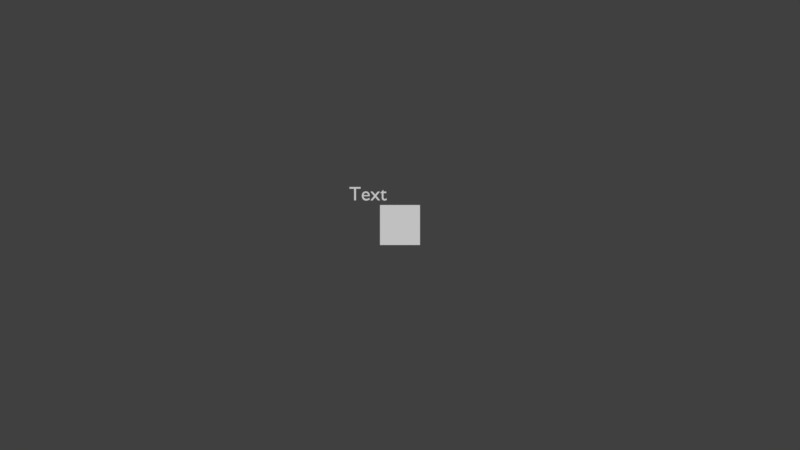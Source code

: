 # Source: airplaneHUD.blend  (saved by Blender 2.79.0; exported with 4.5.12 LTS)
import bpy
from mathutils import Matrix  # noqa: F401  (used for matrix-valued properties, if any)

bpy.ops.wm.read_factory_settings(use_empty=True)
scene = bpy.context.scene
scene.name = 'Scene'

# ---- collections
col_collection_1 = bpy.data.collections.new('Collection 1'); scene.collection.children.link(col_collection_1)
col_collection_1.hide_render = True
col_collection_1.hide_viewport = True
col_collection_2 = bpy.data.collections.new('Collection 2'); scene.collection.children.link(col_collection_2)
col_collection_2.hide_render = True
col_collection_2.hide_viewport = True
col_collection_3 = bpy.data.collections.new('Collection 3'); scene.collection.children.link(col_collection_3)

# ---- materials (node trees are filled in below, after node groups)
mat_kotak = bpy.data.materials.new('kotak')
mat_kotak.alpha_threshold = 0.0
mat_kotak.use_transparent_shadow = False
mat_kotak.roughness = 0.5
mat_kotak.specular_intensity = 0.0

# ---- material node trees

# ---- world
world_world = bpy.data.worlds.new('World'); scene.world = world_world
world_world.color = (0.05088, 0.05088, 0.05088)
world_world.use_sun_shadow = False
world_world.sun_shadow_jitter_overblur = 0.0
world_world.cycles.sampling_method = 'MANUAL'

# ---- cameras
cam_camera = bpy.data.cameras.new('Camera')
cam_camera.type = 'ORTHO'
cam_camera.clip_end = 100.0
cam_camera.lens = 20.0
cam_camera.sensor_width = 32.0
cam_camera.sensor_height = 18.0
cam_camera.ortho_scale = 20.0
cam_camera.display_size = 2.0
cam_camera.dof.focus_distance = 0.0
cam_camera.dof.aperture_fstop = 128.0
cam_camera.dof.aperture_blades = 6

# ---- meshes
me_kotak = bpy.data.meshes.new('kotak')
me_kotak.from_pydata([(-0.5, -0.5, 0.0), (0.5, -0.5, 0.0), (-0.5, 0.5, 0.0), (0.5, 0.5, 0.0)], [], [(0, 1, 3, 2)])
_uv = me_kotak.uv_layers.new(name='UVMap')
_uv.uv.foreach_set('vector', [0.0, 0.0, 1.0, 0.0, 1.0, 1.0, 0.0, 1.0])
me_kotak.materials.append(mat_kotak)
me_kotak.use_remesh_preserve_volume = False
me_kotak.use_remesh_preserve_attributes = False
me_kotak.use_mirror_vertex_groups = False
me_kotak.update()

# ---- curves / text
txt_text_002 = bpy.data.curves.new('Text.002', 'FONT')
txt_text_002.dimensions = '2D'
txt_text_002.body = 'Text'
txt_text_002.use_path_clamp = True
txt_text_002.bevel_resolution = 0
txt_text = bpy.data.curves.new('Text', 'FONT')
txt_text.dimensions = '2D'
txt_text.body = 'Text'
txt_text.use_path_clamp = True
txt_text.bevel_resolution = 0
txt_text_001 = bpy.data.curves.new('Text.001', 'FONT')
txt_text_001.dimensions = '2D'
txt_text_001.body = 'Text'
txt_text_001.use_path_clamp = True
txt_text_001.bevel_resolution = 0

# ---- objects
ob_camera = bpy.data.objects.new('Camera', cam_camera)
ob_airplane_hud = bpy.data.objects.new('airplane_HUD', None)
ob_indikatormusuh = bpy.data.objects.new('indikatorMusuh', None)
ob_text_001 = bpy.data.objects.new('Text.001', txt_text_002)
ob_text = bpy.data.objects.new('Text', txt_text)
ob_kotak = bpy.data.objects.new('kotak', me_kotak)
ob_text_002 = bpy.data.objects.new('Text.002', txt_text_001)

# ---- transforms, parenting, visibility, modifiers, constraints
ob_camera.location = (0.0, 0.0, 20.0)
ob_camera.lineart.crease_threshold = 0.0
ob_airplane_hud.location = (0.0, 0.0, 0.0)
ob_airplane_hud.empty_display_type = 'ARROWS'
ob_airplane_hud.empty_image_offset = (0.0, 0.0)
ob_airplane_hud.lineart.crease_threshold = 0.0
ob_indikatormusuh.parent = ob_airplane_hud
ob_indikatormusuh.location = (0.0, 0.0, 0.0)
ob_indikatormusuh.empty_display_type = 'ARROWS'
ob_indikatormusuh.empty_image_offset = (0.0, 0.0)
ob_indikatormusuh.lineart.crease_threshold = 0.0
ob_text_001.parent = ob_airplane_hud
ob_text_001.location = (5.994, 0.0, 0.0)
ob_text_001.scale = (0.6888, 0.6888, 0.6888)
ob_text_001.lineart.crease_threshold = 0.0
ob_text.parent = ob_airplane_hud
ob_text.location = (-9.379, 0.0, 0.0)
ob_text.scale = (0.7685, 0.7685, 0.7685)
ob_text.lineart.crease_threshold = 0.0
ob_kotak.location = (0.0, 0.0, 0.0)
ob_kotak.lineart.crease_threshold = 0.0
ob_text_002.parent = ob_kotak
ob_text_002.location = (-1.272, 0.6158, 0.09538)
ob_text_002.scale = (0.4909, 0.4909, 0.4909)
ob_text_002.lineart.crease_threshold = 0.0

# ---- collection membership
col_collection_1.objects.link(ob_camera)
col_collection_2.objects.link(ob_airplane_hud)
col_collection_2.objects.link(ob_indikatormusuh)
col_collection_2.objects.link(ob_text_001)
col_collection_2.objects.link(ob_text)
col_collection_3.objects.link(ob_kotak)
col_collection_3.objects.link(ob_text_002)

# ---- scene / render settings (as saved in the file)
scene.camera = ob_camera
scene.frame_start = 1; scene.frame_end = 250; scene.frame_set(1)
scene.render.engine = 'BLENDER_EEVEE_NEXT'
scene.render.image_settings.color_mode = 'RGB'
scene.render.image_settings.compression = 90
scene.render.resolution_x = 1366
scene.render.resolution_y = 768
scene.render.dither_intensity = 0.0
scene.cycles.use_denoising = False
scene.cycles.samples = 128
scene.cycles.sampling_pattern = 'TABULATED_SOBOL'
scene.cycles.use_adaptive_sampling = False
scene.cycles.use_light_tree = False
scene.cycles.blur_glossy = 0.0
scene.cycles.sample_clamp_indirect = 0.0
scene.view_settings.view_transform = 'Standard'
bpy.context.view_layer.update()

# ---- added for rendering (the .blend has no usable light): sun
light_auto_sun = bpy.data.lights.new('AutoSun', 'SUN')
light_auto_sun.energy = 3.0
light_auto_sun.angle = 0.0523599
ob_auto_sun = bpy.data.objects.new('AutoSun', light_auto_sun)
scene.collection.objects.link(ob_auto_sun)
ob_auto_sun.rotation_euler = (0.872665, 0.174533, 0.523599)
bpy.context.view_layer.update()
